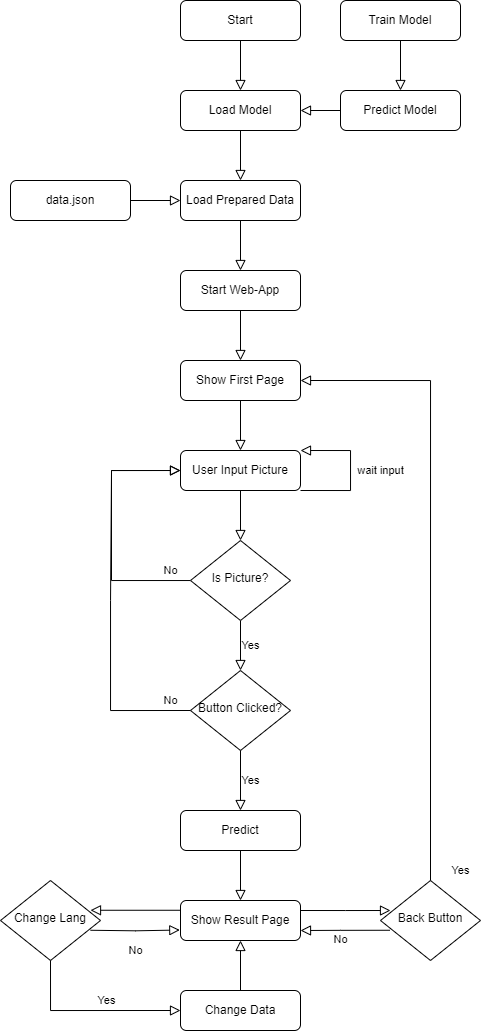

The diagram above was exported from draw.io. Its source (the exported page's mxGraphModel, read from the mxfile embedded in the PNG):
<mxGraphModel dx="989" dy="532" grid="1" gridSize="10" guides="1" tooltips="1" connect="1" arrows="1" fold="1" page="1" pageScale="1" pageWidth="827" pageHeight="1169" math="0" shadow="0">
  <root>
    <mxCell id="WIyWlLk6GJQsqaUBKTNV-0" />
    <mxCell id="WIyWlLk6GJQsqaUBKTNV-1" parent="WIyWlLk6GJQsqaUBKTNV-0" />
    <mxCell id="WIyWlLk6GJQsqaUBKTNV-2" value="" style="rounded=0;html=1;jettySize=auto;orthogonalLoop=1;fontSize=11;endArrow=block;endFill=0;endSize=8;strokeWidth=1;shadow=0;labelBackgroundColor=none;edgeStyle=orthogonalEdgeStyle;entryX=0.5;entryY=0;entryDx=0;entryDy=0;" parent="WIyWlLk6GJQsqaUBKTNV-1" source="WIyWlLk6GJQsqaUBKTNV-3" target="Ftk-kEIaQZuiMvqW-5VB-16" edge="1">
      <mxGeometry relative="1" as="geometry">
        <mxPoint x="414" y="248.9999999999999" as="targetPoint" />
      </mxGeometry>
    </mxCell>
    <mxCell id="WIyWlLk6GJQsqaUBKTNV-3" value="Load Model" style="rounded=1;whiteSpace=wrap;html=1;fontSize=12;glass=0;strokeWidth=1;shadow=0;" parent="WIyWlLk6GJQsqaUBKTNV-1" vertex="1">
      <mxGeometry x="354" y="159" width="120" height="40" as="geometry" />
    </mxCell>
    <mxCell id="Ftk-kEIaQZuiMvqW-5VB-2" value="Predict Model" style="rounded=1;whiteSpace=wrap;html=1;fontSize=12;glass=0;strokeWidth=1;shadow=0;" vertex="1" parent="WIyWlLk6GJQsqaUBKTNV-1">
      <mxGeometry x="514" y="159" width="120" height="40" as="geometry" />
    </mxCell>
    <mxCell id="Ftk-kEIaQZuiMvqW-5VB-6" value="" style="rounded=0;html=1;jettySize=auto;orthogonalLoop=1;fontSize=11;endArrow=block;endFill=0;endSize=8;strokeWidth=1;shadow=0;labelBackgroundColor=none;edgeStyle=orthogonalEdgeStyle;exitX=0;exitY=0.5;exitDx=0;exitDy=0;entryX=1;entryY=0.5;entryDx=0;entryDy=0;" edge="1" parent="WIyWlLk6GJQsqaUBKTNV-1" source="Ftk-kEIaQZuiMvqW-5VB-2" target="WIyWlLk6GJQsqaUBKTNV-3">
      <mxGeometry relative="1" as="geometry">
        <mxPoint x="424" y="209" as="sourcePoint" />
        <mxPoint x="424" y="259" as="targetPoint" />
      </mxGeometry>
    </mxCell>
    <mxCell id="Ftk-kEIaQZuiMvqW-5VB-16" value="Load Prepared Data" style="rounded=1;whiteSpace=wrap;html=1;fontSize=12;glass=0;strokeWidth=1;shadow=0;" vertex="1" parent="WIyWlLk6GJQsqaUBKTNV-1">
      <mxGeometry x="354" y="249" width="120" height="40" as="geometry" />
    </mxCell>
    <mxCell id="Ftk-kEIaQZuiMvqW-5VB-17" value="Start" style="rounded=1;whiteSpace=wrap;html=1;fontSize=12;glass=0;strokeWidth=1;shadow=0;" vertex="1" parent="WIyWlLk6GJQsqaUBKTNV-1">
      <mxGeometry x="354" y="69" width="120" height="40" as="geometry" />
    </mxCell>
    <mxCell id="Ftk-kEIaQZuiMvqW-5VB-18" value="" style="rounded=0;html=1;jettySize=auto;orthogonalLoop=1;fontSize=11;endArrow=block;endFill=0;endSize=8;strokeWidth=1;shadow=0;labelBackgroundColor=none;edgeStyle=orthogonalEdgeStyle;entryX=0.5;entryY=0;entryDx=0;entryDy=0;exitX=0.5;exitY=1;exitDx=0;exitDy=0;" edge="1" parent="WIyWlLk6GJQsqaUBKTNV-1" source="Ftk-kEIaQZuiMvqW-5VB-17" target="WIyWlLk6GJQsqaUBKTNV-3">
      <mxGeometry relative="1" as="geometry">
        <mxPoint x="413.66" y="109" as="sourcePoint" />
        <mxPoint x="413.66" y="159" as="targetPoint" />
      </mxGeometry>
    </mxCell>
    <mxCell id="Ftk-kEIaQZuiMvqW-5VB-19" value="Train Model" style="rounded=1;whiteSpace=wrap;html=1;fontSize=12;glass=0;strokeWidth=1;shadow=0;" vertex="1" parent="WIyWlLk6GJQsqaUBKTNV-1">
      <mxGeometry x="514" y="69" width="120" height="40" as="geometry" />
    </mxCell>
    <mxCell id="Ftk-kEIaQZuiMvqW-5VB-20" value="" style="rounded=0;html=1;jettySize=auto;orthogonalLoop=1;fontSize=11;endArrow=block;endFill=0;endSize=8;strokeWidth=1;shadow=0;labelBackgroundColor=none;edgeStyle=orthogonalEdgeStyle;entryX=0.5;entryY=0;entryDx=0;entryDy=0;exitX=0.5;exitY=1;exitDx=0;exitDy=0;" edge="1" parent="WIyWlLk6GJQsqaUBKTNV-1" source="Ftk-kEIaQZuiMvqW-5VB-19" target="Ftk-kEIaQZuiMvqW-5VB-2">
      <mxGeometry relative="1" as="geometry">
        <mxPoint x="424" y="119" as="sourcePoint" />
        <mxPoint x="424" y="169" as="targetPoint" />
      </mxGeometry>
    </mxCell>
    <mxCell id="Ftk-kEIaQZuiMvqW-5VB-22" value="" style="rounded=0;html=1;jettySize=auto;orthogonalLoop=1;fontSize=11;endArrow=block;endFill=0;endSize=8;strokeWidth=1;shadow=0;labelBackgroundColor=none;edgeStyle=orthogonalEdgeStyle;entryX=0.5;entryY=0;entryDx=0;entryDy=0;exitX=0.5;exitY=1;exitDx=0;exitDy=0;" edge="1" parent="WIyWlLk6GJQsqaUBKTNV-1" target="Ftk-kEIaQZuiMvqW-5VB-23" source="Ftk-kEIaQZuiMvqW-5VB-16">
      <mxGeometry relative="1" as="geometry">
        <mxPoint x="414" y="289" as="sourcePoint" />
        <mxPoint x="414" y="338.9999999999999" as="targetPoint" />
      </mxGeometry>
    </mxCell>
    <mxCell id="Ftk-kEIaQZuiMvqW-5VB-23" value="Start Web-App" style="rounded=1;whiteSpace=wrap;html=1;fontSize=12;glass=0;strokeWidth=1;shadow=0;" vertex="1" parent="WIyWlLk6GJQsqaUBKTNV-1">
      <mxGeometry x="354" y="339" width="120" height="40" as="geometry" />
    </mxCell>
    <mxCell id="Ftk-kEIaQZuiMvqW-5VB-24" value="data.json" style="rounded=1;whiteSpace=wrap;html=1;fontSize=12;glass=0;strokeWidth=1;shadow=0;" vertex="1" parent="WIyWlLk6GJQsqaUBKTNV-1">
      <mxGeometry x="184" y="249" width="120" height="40" as="geometry" />
    </mxCell>
    <mxCell id="Ftk-kEIaQZuiMvqW-5VB-25" value="" style="rounded=0;html=1;jettySize=auto;orthogonalLoop=1;fontSize=11;endArrow=block;endFill=0;endSize=8;strokeWidth=1;shadow=0;labelBackgroundColor=none;edgeStyle=orthogonalEdgeStyle;exitX=1;exitY=0.5;exitDx=0;exitDy=0;entryX=0;entryY=0.5;entryDx=0;entryDy=0;" edge="1" parent="WIyWlLk6GJQsqaUBKTNV-1" source="Ftk-kEIaQZuiMvqW-5VB-24" target="Ftk-kEIaQZuiMvqW-5VB-16">
      <mxGeometry relative="1" as="geometry">
        <mxPoint x="524" y="189" as="sourcePoint" />
        <mxPoint x="484" y="189" as="targetPoint" />
      </mxGeometry>
    </mxCell>
    <mxCell id="Ftk-kEIaQZuiMvqW-5VB-26" value="" style="rounded=0;html=1;jettySize=auto;orthogonalLoop=1;fontSize=11;endArrow=block;endFill=0;endSize=8;strokeWidth=1;shadow=0;labelBackgroundColor=none;edgeStyle=orthogonalEdgeStyle;entryX=0.5;entryY=0;entryDx=0;entryDy=0;exitX=0.5;exitY=1;exitDx=0;exitDy=0;" edge="1" parent="WIyWlLk6GJQsqaUBKTNV-1" target="Ftk-kEIaQZuiMvqW-5VB-27" source="Ftk-kEIaQZuiMvqW-5VB-44">
      <mxGeometry relative="1" as="geometry">
        <mxPoint x="414" y="468.9999999999999" as="sourcePoint" />
        <mxPoint x="414" y="518.9999999999999" as="targetPoint" />
      </mxGeometry>
    </mxCell>
    <mxCell id="Ftk-kEIaQZuiMvqW-5VB-27" value="User Input Picture" style="rounded=1;whiteSpace=wrap;html=1;fontSize=12;glass=0;strokeWidth=1;shadow=0;" vertex="1" parent="WIyWlLk6GJQsqaUBKTNV-1">
      <mxGeometry x="354" y="519" width="120" height="40" as="geometry" />
    </mxCell>
    <mxCell id="Ftk-kEIaQZuiMvqW-5VB-28" value="wait input" style="rounded=0;html=1;jettySize=auto;orthogonalLoop=1;fontSize=11;endArrow=block;endFill=0;endSize=8;strokeWidth=1;shadow=0;labelBackgroundColor=none;edgeStyle=orthogonalEdgeStyle;exitX=1;exitY=1;exitDx=0;exitDy=0;entryX=1;entryY=0;entryDx=0;entryDy=0;" edge="1" parent="WIyWlLk6GJQsqaUBKTNV-1" source="Ftk-kEIaQZuiMvqW-5VB-27" target="Ftk-kEIaQZuiMvqW-5VB-27">
      <mxGeometry y="-30" relative="1" as="geometry">
        <mxPoint x="484" y="559" as="sourcePoint" />
        <mxPoint x="484" y="509" as="targetPoint" />
        <Array as="points">
          <mxPoint x="524" y="559" />
          <mxPoint x="524" y="519" />
        </Array>
        <mxPoint as="offset" />
      </mxGeometry>
    </mxCell>
    <mxCell id="Ftk-kEIaQZuiMvqW-5VB-29" value="" style="rounded=0;html=1;jettySize=auto;orthogonalLoop=1;fontSize=11;endArrow=block;endFill=0;endSize=8;strokeWidth=1;shadow=0;labelBackgroundColor=none;edgeStyle=orthogonalEdgeStyle;entryX=0.5;entryY=0;entryDx=0;entryDy=0;exitX=0.5;exitY=1;exitDx=0;exitDy=0;" edge="1" parent="WIyWlLk6GJQsqaUBKTNV-1" target="Ftk-kEIaQZuiMvqW-5VB-33" source="Ftk-kEIaQZuiMvqW-5VB-27">
      <mxGeometry relative="1" as="geometry">
        <mxPoint x="854" y="628.9999999999999" as="sourcePoint" />
        <mxPoint x="854" y="678.9999999999999" as="targetPoint" />
      </mxGeometry>
    </mxCell>
    <mxCell id="Ftk-kEIaQZuiMvqW-5VB-30" value="Predict" style="rounded=1;whiteSpace=wrap;html=1;fontSize=12;glass=0;strokeWidth=1;shadow=0;" vertex="1" parent="WIyWlLk6GJQsqaUBKTNV-1">
      <mxGeometry x="354" y="879" width="120" height="40" as="geometry" />
    </mxCell>
    <mxCell id="Ftk-kEIaQZuiMvqW-5VB-31" value="No" style="rounded=0;html=1;jettySize=auto;orthogonalLoop=1;fontSize=11;endArrow=block;endFill=0;endSize=8;strokeWidth=1;shadow=0;labelBackgroundColor=none;edgeStyle=orthogonalEdgeStyle;entryX=0;entryY=0.5;entryDx=0;entryDy=0;" edge="1" parent="WIyWlLk6GJQsqaUBKTNV-1" source="Ftk-kEIaQZuiMvqW-5VB-33" target="Ftk-kEIaQZuiMvqW-5VB-27">
      <mxGeometry x="-0.845" y="-10" relative="1" as="geometry">
        <mxPoint as="offset" />
        <mxPoint x="284" y="539" as="targetPoint" />
        <Array as="points">
          <mxPoint x="285" y="649" />
          <mxPoint x="285" y="539" />
        </Array>
      </mxGeometry>
    </mxCell>
    <mxCell id="Ftk-kEIaQZuiMvqW-5VB-32" value="Yes" style="edgeStyle=orthogonalEdgeStyle;rounded=0;html=1;jettySize=auto;orthogonalLoop=1;fontSize=11;endArrow=block;endFill=0;endSize=8;strokeWidth=1;shadow=0;labelBackgroundColor=none;entryX=0.5;entryY=0;entryDx=0;entryDy=0;" edge="1" parent="WIyWlLk6GJQsqaUBKTNV-1" source="Ftk-kEIaQZuiMvqW-5VB-33" target="Ftk-kEIaQZuiMvqW-5VB-36">
      <mxGeometry y="10" relative="1" as="geometry">
        <mxPoint as="offset" />
        <mxPoint x="524" y="649" as="targetPoint" />
      </mxGeometry>
    </mxCell>
    <mxCell id="Ftk-kEIaQZuiMvqW-5VB-33" value="Is Picture?" style="rhombus;whiteSpace=wrap;html=1;shadow=0;fontFamily=Helvetica;fontSize=12;align=center;strokeWidth=1;spacing=6;spacingTop=-4;" vertex="1" parent="WIyWlLk6GJQsqaUBKTNV-1">
      <mxGeometry x="364" y="609" width="100" height="80" as="geometry" />
    </mxCell>
    <mxCell id="Ftk-kEIaQZuiMvqW-5VB-36" value="Button Clicked?" style="rhombus;whiteSpace=wrap;html=1;shadow=0;fontFamily=Helvetica;fontSize=12;align=center;strokeWidth=1;spacing=6;spacingTop=-4;" vertex="1" parent="WIyWlLk6GJQsqaUBKTNV-1">
      <mxGeometry x="364" y="739" width="100" height="80" as="geometry" />
    </mxCell>
    <mxCell id="Ftk-kEIaQZuiMvqW-5VB-39" value="Yes" style="edgeStyle=orthogonalEdgeStyle;rounded=0;html=1;jettySize=auto;orthogonalLoop=1;fontSize=11;endArrow=block;endFill=0;endSize=8;strokeWidth=1;shadow=0;labelBackgroundColor=none;entryX=0.5;entryY=0;entryDx=0;entryDy=0;exitX=0.5;exitY=1;exitDx=0;exitDy=0;" edge="1" parent="WIyWlLk6GJQsqaUBKTNV-1" source="Ftk-kEIaQZuiMvqW-5VB-36" target="Ftk-kEIaQZuiMvqW-5VB-30">
      <mxGeometry y="10" relative="1" as="geometry">
        <mxPoint as="offset" />
        <mxPoint x="474" y="659" as="sourcePoint" />
        <mxPoint x="534" y="659" as="targetPoint" />
      </mxGeometry>
    </mxCell>
    <mxCell id="Ftk-kEIaQZuiMvqW-5VB-40" value="No" style="rounded=0;html=1;jettySize=auto;orthogonalLoop=1;fontSize=11;endArrow=block;endFill=0;endSize=8;strokeWidth=1;shadow=0;labelBackgroundColor=none;edgeStyle=orthogonalEdgeStyle;exitX=0;exitY=0.5;exitDx=0;exitDy=0;entryX=0;entryY=0.5;entryDx=0;entryDy=0;" edge="1" parent="WIyWlLk6GJQsqaUBKTNV-1" source="Ftk-kEIaQZuiMvqW-5VB-36" target="Ftk-kEIaQZuiMvqW-5VB-27">
      <mxGeometry x="-0.8974" y="-10" relative="1" as="geometry">
        <mxPoint as="offset" />
        <mxPoint x="364" y="779" as="sourcePoint" />
        <mxPoint x="285" y="529" as="targetPoint" />
        <Array as="points">
          <mxPoint x="284" y="779" />
          <mxPoint x="284" y="669" />
          <mxPoint x="285" y="669" />
          <mxPoint x="285" y="539" />
        </Array>
      </mxGeometry>
    </mxCell>
    <mxCell id="Ftk-kEIaQZuiMvqW-5VB-41" value="" style="rounded=0;html=1;jettySize=auto;orthogonalLoop=1;fontSize=11;endArrow=block;endFill=0;endSize=8;strokeWidth=1;shadow=0;labelBackgroundColor=none;edgeStyle=orthogonalEdgeStyle;entryX=0.5;entryY=0;entryDx=0;entryDy=0;exitX=0.5;exitY=1;exitDx=0;exitDy=0;" edge="1" parent="WIyWlLk6GJQsqaUBKTNV-1" target="Ftk-kEIaQZuiMvqW-5VB-42" source="Ftk-kEIaQZuiMvqW-5VB-30">
      <mxGeometry relative="1" as="geometry">
        <mxPoint x="414" y="919" as="sourcePoint" />
        <mxPoint x="414" y="968.9999999999999" as="targetPoint" />
      </mxGeometry>
    </mxCell>
    <mxCell id="Ftk-kEIaQZuiMvqW-5VB-42" value="Show Result Page" style="rounded=1;whiteSpace=wrap;html=1;fontSize=12;glass=0;strokeWidth=1;shadow=0;" vertex="1" parent="WIyWlLk6GJQsqaUBKTNV-1">
      <mxGeometry x="354" y="969" width="120" height="40" as="geometry" />
    </mxCell>
    <mxCell id="Ftk-kEIaQZuiMvqW-5VB-43" value="" style="rounded=0;html=1;jettySize=auto;orthogonalLoop=1;fontSize=11;endArrow=block;endFill=0;endSize=8;strokeWidth=1;shadow=0;labelBackgroundColor=none;edgeStyle=orthogonalEdgeStyle;entryX=0.5;entryY=0;entryDx=0;entryDy=0;exitX=0.5;exitY=1;exitDx=0;exitDy=0;" edge="1" parent="WIyWlLk6GJQsqaUBKTNV-1" target="Ftk-kEIaQZuiMvqW-5VB-44" source="Ftk-kEIaQZuiMvqW-5VB-23">
      <mxGeometry relative="1" as="geometry">
        <mxPoint x="414" y="379" as="sourcePoint" />
        <mxPoint x="414" y="428.9999999999999" as="targetPoint" />
      </mxGeometry>
    </mxCell>
    <mxCell id="Ftk-kEIaQZuiMvqW-5VB-44" value="Show First Page" style="rounded=1;whiteSpace=wrap;html=1;fontSize=12;glass=0;strokeWidth=1;shadow=0;" vertex="1" parent="WIyWlLk6GJQsqaUBKTNV-1">
      <mxGeometry x="354" y="429" width="120" height="40" as="geometry" />
    </mxCell>
    <mxCell id="Ftk-kEIaQZuiMvqW-5VB-45" value="Back Button" style="rhombus;whiteSpace=wrap;html=1;shadow=0;fontFamily=Helvetica;fontSize=12;align=center;strokeWidth=1;spacing=6;spacingTop=-4;" vertex="1" parent="WIyWlLk6GJQsqaUBKTNV-1">
      <mxGeometry x="554" y="949" width="100" height="80" as="geometry" />
    </mxCell>
    <mxCell id="Ftk-kEIaQZuiMvqW-5VB-48" value="Yes" style="rounded=0;html=1;jettySize=auto;orthogonalLoop=1;fontSize=11;endArrow=block;endFill=0;endSize=8;strokeWidth=1;shadow=0;labelBackgroundColor=none;edgeStyle=orthogonalEdgeStyle;exitX=0.5;exitY=0;exitDx=0;exitDy=0;entryX=1;entryY=0.5;entryDx=0;entryDy=0;" edge="1" parent="WIyWlLk6GJQsqaUBKTNV-1" source="Ftk-kEIaQZuiMvqW-5VB-45" target="Ftk-kEIaQZuiMvqW-5VB-44">
      <mxGeometry x="-0.9683" y="-30" relative="1" as="geometry">
        <mxPoint x="554" y="849" as="sourcePoint" />
        <mxPoint x="604" y="419" as="targetPoint" />
        <Array as="points">
          <mxPoint x="604" y="449" />
        </Array>
        <mxPoint as="offset" />
      </mxGeometry>
    </mxCell>
    <mxCell id="Ftk-kEIaQZuiMvqW-5VB-49" value="No" style="rounded=0;html=1;jettySize=auto;orthogonalLoop=1;fontSize=11;endArrow=block;endFill=0;endSize=8;strokeWidth=1;shadow=0;labelBackgroundColor=none;edgeStyle=orthogonalEdgeStyle;exitX=0.093;exitY=0.622;exitDx=0;exitDy=0;entryX=1;entryY=0.75;entryDx=0;entryDy=0;exitPerimeter=0;" edge="1" parent="WIyWlLk6GJQsqaUBKTNV-1" source="Ftk-kEIaQZuiMvqW-5VB-45" target="Ftk-kEIaQZuiMvqW-5VB-42">
      <mxGeometry x="0.1054" y="10" relative="1" as="geometry">
        <mxPoint x="554" y="999" as="sourcePoint" />
        <mxPoint x="474" y="999" as="targetPoint" />
        <Array as="points" />
        <mxPoint y="-1" as="offset" />
      </mxGeometry>
    </mxCell>
    <mxCell id="Ftk-kEIaQZuiMvqW-5VB-51" value="" style="rounded=0;html=1;jettySize=auto;orthogonalLoop=1;fontSize=11;endArrow=block;endFill=0;endSize=8;strokeWidth=1;shadow=0;labelBackgroundColor=none;edgeStyle=orthogonalEdgeStyle;exitX=1;exitY=0.25;exitDx=0;exitDy=0;" edge="1" parent="WIyWlLk6GJQsqaUBKTNV-1" source="Ftk-kEIaQZuiMvqW-5VB-42">
      <mxGeometry y="-30" relative="1" as="geometry">
        <mxPoint x="474" y="979" as="sourcePoint" />
        <mxPoint x="564" y="979" as="targetPoint" />
        <Array as="points" />
        <mxPoint as="offset" />
      </mxGeometry>
    </mxCell>
    <mxCell id="Ftk-kEIaQZuiMvqW-5VB-53" value="Change Lang" style="rhombus;whiteSpace=wrap;html=1;shadow=0;fontFamily=Helvetica;fontSize=12;align=center;strokeWidth=1;spacing=6;spacingTop=-4;" vertex="1" parent="WIyWlLk6GJQsqaUBKTNV-1">
      <mxGeometry x="174" y="949" width="100" height="80" as="geometry" />
    </mxCell>
    <mxCell id="Ftk-kEIaQZuiMvqW-5VB-54" value="No" style="rounded=0;html=1;jettySize=auto;orthogonalLoop=1;fontSize=11;endArrow=block;endFill=0;endSize=8;strokeWidth=1;shadow=0;labelBackgroundColor=none;edgeStyle=orthogonalEdgeStyle;exitX=0.093;exitY=0.622;exitDx=0;exitDy=0;entryX=1;entryY=0.75;entryDx=0;entryDy=0;exitPerimeter=0;" edge="1" parent="WIyWlLk6GJQsqaUBKTNV-1">
      <mxGeometry x="0.0078" y="-20" relative="1" as="geometry">
        <mxPoint x="264" y="998.76" as="sourcePoint" />
        <mxPoint x="353.29999999999995" y="998.5200000000002" as="targetPoint" />
        <Array as="points" />
        <mxPoint x="-20" y="19" as="offset" />
      </mxGeometry>
    </mxCell>
    <mxCell id="Ftk-kEIaQZuiMvqW-5VB-55" value="" style="rounded=0;html=1;jettySize=auto;orthogonalLoop=1;fontSize=11;endArrow=block;endFill=0;endSize=8;strokeWidth=1;shadow=0;labelBackgroundColor=none;edgeStyle=orthogonalEdgeStyle;exitX=1;exitY=0.25;exitDx=0;exitDy=0;" edge="1" parent="WIyWlLk6GJQsqaUBKTNV-1">
      <mxGeometry y="-30" relative="1" as="geometry">
        <mxPoint x="354" y="978.76" as="sourcePoint" />
        <mxPoint x="264" y="978.76" as="targetPoint" />
        <Array as="points" />
        <mxPoint as="offset" />
      </mxGeometry>
    </mxCell>
    <mxCell id="Ftk-kEIaQZuiMvqW-5VB-56" value="Yes" style="rounded=0;html=1;jettySize=auto;orthogonalLoop=1;fontSize=11;endArrow=block;endFill=0;endSize=8;strokeWidth=1;shadow=0;labelBackgroundColor=none;edgeStyle=orthogonalEdgeStyle;entryX=0;entryY=0.5;entryDx=0;entryDy=0;exitX=0.5;exitY=1;exitDx=0;exitDy=0;" edge="1" parent="WIyWlLk6GJQsqaUBKTNV-1" source="Ftk-kEIaQZuiMvqW-5VB-53" target="Ftk-kEIaQZuiMvqW-5VB-58">
      <mxGeometry x="0.1776" y="10" relative="1" as="geometry">
        <mxPoint x="223.66" y="1029" as="sourcePoint" />
        <mxPoint x="223.66" y="1079" as="targetPoint" />
        <mxPoint as="offset" />
      </mxGeometry>
    </mxCell>
    <mxCell id="Ftk-kEIaQZuiMvqW-5VB-57" value="" style="rounded=0;html=1;jettySize=auto;orthogonalLoop=1;fontSize=11;endArrow=block;endFill=0;endSize=8;strokeWidth=1;shadow=0;labelBackgroundColor=none;edgeStyle=orthogonalEdgeStyle;entryX=0.5;entryY=1;entryDx=0;entryDy=0;exitX=0.5;exitY=0;exitDx=0;exitDy=0;" edge="1" parent="WIyWlLk6GJQsqaUBKTNV-1" target="Ftk-kEIaQZuiMvqW-5VB-42" source="Ftk-kEIaQZuiMvqW-5VB-58">
      <mxGeometry relative="1" as="geometry">
        <mxPoint x="414" y="1059" as="sourcePoint" />
        <mxPoint x="414" y="1009" as="targetPoint" />
      </mxGeometry>
    </mxCell>
    <mxCell id="Ftk-kEIaQZuiMvqW-5VB-58" value="Change Data" style="rounded=1;whiteSpace=wrap;html=1;fontSize=12;glass=0;strokeWidth=1;shadow=0;" vertex="1" parent="WIyWlLk6GJQsqaUBKTNV-1">
      <mxGeometry x="354" y="1059" width="120" height="40" as="geometry" />
    </mxCell>
  </root>
</mxGraphModel>